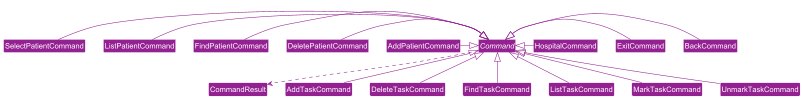

The diagram above was rendered by PlantUML. Its source (embedded in the PNG):
@startuml

!include style.puml

skinparam arrowThickness 1.1
skinparam arrowColor COMMAND_COLOR
skinparam classBackgroundColor COMMAND_COLOR
scale 0.5
abstract class Command {
    - TaskList tasks
    + setData(TaskList tasks)
    + execute(): CommandResult
}

class CommandResult {
    - feedbackToUser: String
    + CommandResult(feedbackToUser: String)
    + getFeedbackToUser(): String
}

'Patient-Related Commands
class AddPatientCommand
class DeletePatientCommand
class FindPatientCommand
class ListPatientCommand
class SelectPatientCommand

'Task-Related Commands
class AddTaskCommand
class DeleteTaskCommand
class FindTaskCommand
class ListTaskCommand
class MarkTaskCommand
class UnmarkTaskCommand

'Other Master Commands
class BackCommand
class ExitCommand
class HospitalCommand

'Relationships

Command ..> CommandResult

Command <|-up AddPatientCommand
Command <|-up DeletePatientCommand
Command <|-up FindPatientCommand
Command <|-up ListPatientCommand
Command <|-up SelectPatientCommand

Command <|-- AddTaskCommand
Command <|-- DeleteTaskCommand
Command <|-- FindTaskCommand
Command <|-- ListTaskCommand
Command <|-- MarkTaskCommand
Command <|-- UnmarkTaskCommand

Command <|-down BackCommand
Command <|-down ExitCommand
Command <|-down HospitalCommand

@enduml